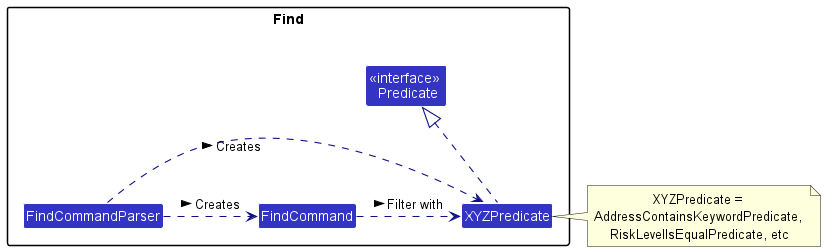

The diagram above was rendered by PlantUML. Its source (embedded in the PNG):
@startuml
!include ../style.puml
skinparam arrowThickness 1.1
skinparam arrowColor LOGIC_COLOR_T4
skinparam classBackgroundColor LOGIC_COLOR

package Find {
Class FindCommandParser
Class "<<interface>> \n Predicate"
Class XYZPredicate
Class FindCommand
}

XYZPredicate .up|> "<<interface>> \n Predicate"
FindCommand .> XYZPredicate : Filter with >
FindCommandParser .down> XYZPredicate : Creates >
FindCommandParser .down> FindCommand : Creates >
"<<interface>> \n Predicate" -[hidden]down- FindCommand

note right of XYZPredicate: XYZPredicate = \nAddressContainsKeywordPredicate, \nRiskLevelIsEqualPredicate, etc

@enduml